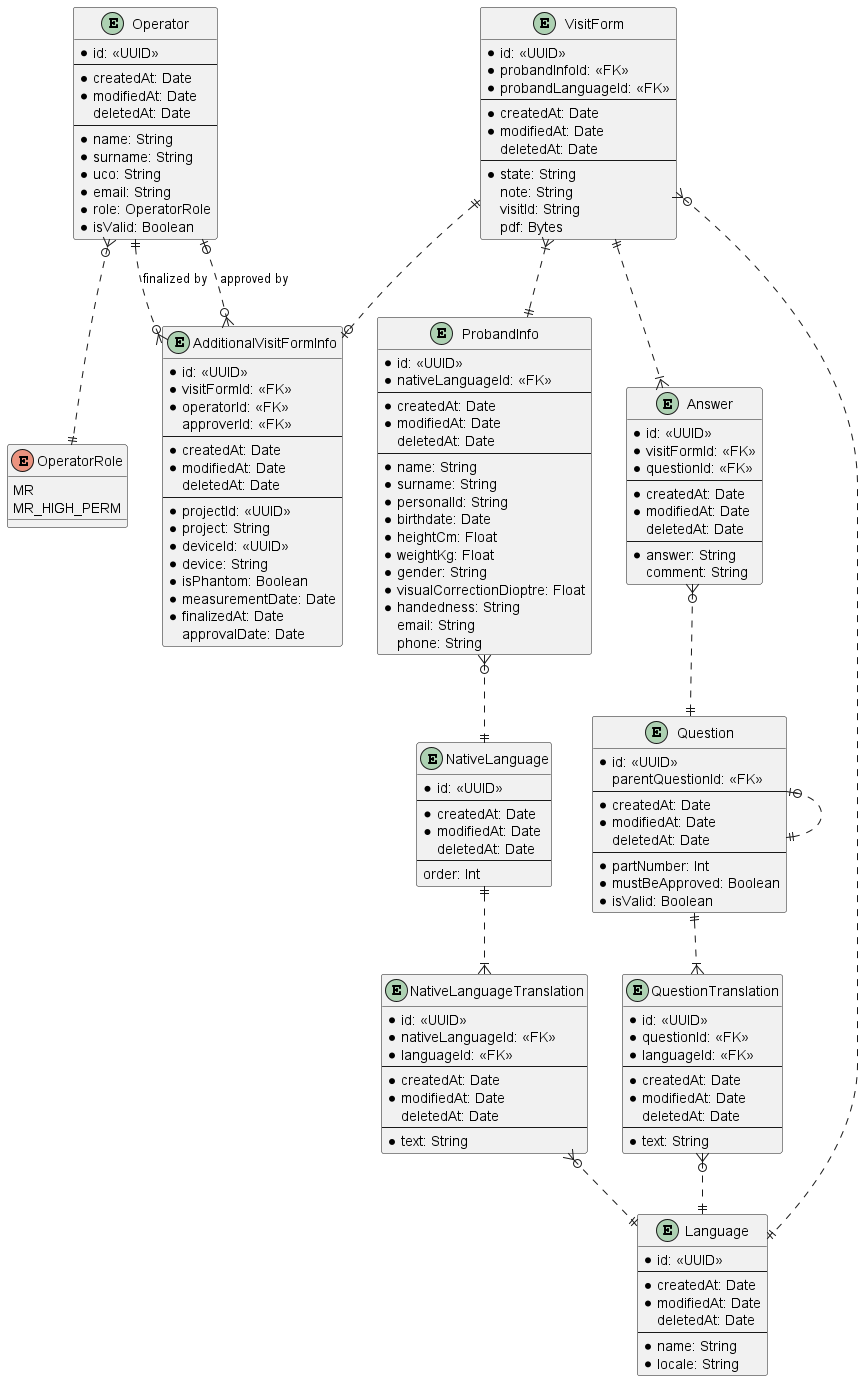

The diagram above was rendered by PlantUML. Its source (embedded in the PNG):
@startuml ProbandSafetyQuestionnaire

entity Operator {
  * id: <<UUID>>
  ---
  * createdAt: Date
  * modifiedAt: Date
  deletedAt: Date
  ---
  * name: String
  * surname: String
  * uco: String
  * email: String
  * role: OperatorRole
  * isValid: Boolean
}

enum OperatorRole {
  MR
  MR_HIGH_PERM
}

entity VisitForm {
  * id: <<UUID>>
  * probandInfoId: <<FK>>
  * probandLanguageId: <<FK>>
  ---
  * createdAt: Date
  * modifiedAt: Date
  deletedAt: Date
  ---
  * state: String
  note: String
  visitId: String
  pdf: Bytes
}

entity AdditionalVisitFormInfo {
  * id: <<UUID>>
  * visitFormId: <<FK>>
  * operatorId: <<FK>>
  approverId: <<FK>>
  ---
  * createdAt: Date
  * modifiedAt: Date
  deletedAt: Date
  ---
  * projectId: <<UUID>>
  * project: String
  * deviceId: <<UUID>>
  * device: String
  * isPhantom: Boolean
  * measurementDate: Date
  * finalizedAt: Date
  approvalDate: Date
}

entity ProbandInfo {
  * id: <<UUID>>
  * nativeLanguageId: <<FK>>
  ---
  * createdAt: Date
  * modifiedAt: Date
  deletedAt: Date
  ---
  * name: String
  * surname: String
  * personalId: String
  * birthdate: Date
  * heightCm: Float
  * weightKg: Float
  * gender: String
  * visualCorrectionDioptre: Float
  * handedness: String
  email: String
  phone: String
}

entity NativeLanguage {
  * id: <<UUID>>
  ---
  * createdAt: Date
  * modifiedAt: Date
  deletedAt: Date
  ---
  order: Int
}

entity NativeLanguageTranslation {
  * id: <<UUID>>
  * nativeLanguageId: <<FK>>
  * languageId: <<FK>>
  ---
  * createdAt: Date
  * modifiedAt: Date
  deletedAt: Date
  ---
  * text: String
}

entity Answer {
  * id: <<UUID>>
  * visitFormId: <<FK>>
  * questionId: <<FK>>
  ---
  * createdAt: Date
  * modifiedAt: Date
  deletedAt: Date
  ---
  * answer: String
  comment: String
}

entity Question {
  * id: <<UUID>>
  parentQuestionId: <<FK>>
  ---
  * createdAt: Date
  * modifiedAt: Date
  deletedAt: Date
  ---
  * partNumber: Int
  * mustBeApproved: Boolean
  * isValid: Boolean
}

entity QuestionTranslation {
  * id: <<UUID>>
  * questionId: <<FK>>
  * languageId: <<FK>>
  ---
  * createdAt: Date
  * modifiedAt: Date
  deletedAt: Date
  ---
  * text: String
}

entity Language {
  * id: <<UUID>>
  ---
  * createdAt: Date
  * modifiedAt: Date
  deletedAt: Date
  ---
  * name: String
  * locale: String
}

Operator }o..|| OperatorRole
Operator ||..o{ AdditionalVisitFormInfo : finalized by
Operator |o..o{ AdditionalVisitFormInfo : approved by
VisitForm ||..o| AdditionalVisitFormInfo
VisitForm }|..|| ProbandInfo
VisitForm ||..|{ Answer
VisitForm }o..|| Language
ProbandInfo }o..|| NativeLanguage
NativeLanguage ||..|{ NativeLanguageTranslation
NativeLanguageTranslation }o..|| Language
Answer }o..|| Question
Question |o..|| Question
Question ||..|{ QuestionTranslation
QuestionTranslation }o..|| Language

@enduml